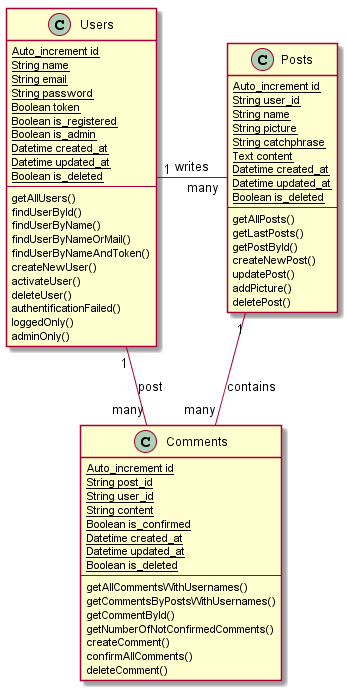

The diagram above was rendered by PlantUML. Its source (embedded in the PNG):
@startuml class

class Users {
    {static} Auto_increment id
    {static} String name
    {static} String email
    {static} String password
    {static} Boolean token
    {static} Boolean is_registered
    {static} Boolean is_admin
    {static} Datetime created_at
    {static} Datetime updated_at
    {static} Boolean is_deleted
    ---
    getAllUsers()
    findUserById()
    findUserByName()
    findUserByNameOrMail()
    findUserByNameAndToken()
    createNewUser()
    activateUser()
    deleteUser()
    authentificationFailed()
    loggedOnly()
    adminOnly()
}

class Posts {
    {static} Auto_increment id
    {static} String user_id
    {static} String name
    {static} String picture
    {static} String catchphrase
    {static} Text content
    {static} Datetime created_at
    {static} Datetime updated_at
    {static} Boolean is_deleted
    ---
    getAllPosts()
    getLastPosts()
    getPostById()
    createNewPost()
    updatePost()
    addPicture()
    deletePost()
}

class Comments {
    {static} Auto_increment id
    {static} String post_id
    {static} String user_id
    {static} String content
    {static} Boolean is_confirmed
    {static} Datetime created_at
    {static} Datetime updated_at
    {static} Boolean is_deleted
    ---
    getAllCommentsWithUsernames()
    getCommentsByPostsWithUsernames()
    getCommentById()
    getNumberOfNotConfirmedComments()
    createComment()
    confirmAllComments()
    deleteComment()
}

Users "1" - "many" Posts : writes
Users "1" - "many" Comments : post
Posts "1" -- "many" Comments : contains

@enduml